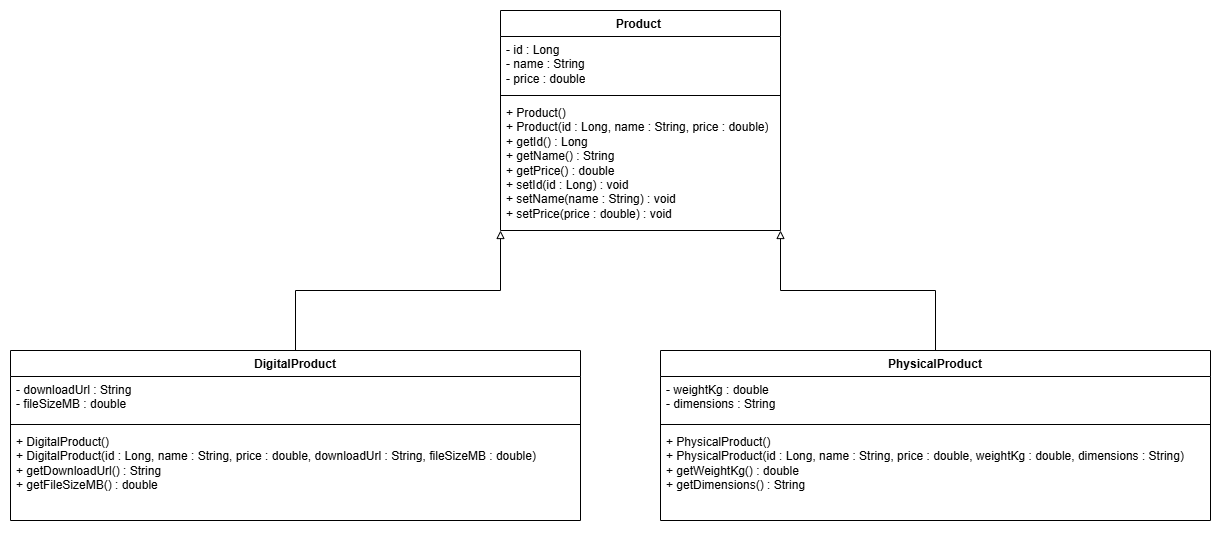

The diagram above was exported from draw.io. Its source (the exported page's mxGraphModel, read from the mxfile embedded in the PNG):
<mxGraphModel dx="1246" dy="749" grid="1" gridSize="10" guides="1" tooltips="1" connect="1" arrows="1" fold="1" page="1" pageScale="1" pageWidth="1600" pageHeight="900" math="0" shadow="0">
  <root>
    <mxCell id="0" />
    <mxCell id="1" parent="0" />
    <mxCell id="AujjdIr6Bgp_IC12loRF-1" parent="1" style="swimlane;fontStyle=1;align=center;verticalAlign=top;childLayout=stackLayout;horizontal=1;startSize=26;horizontalStack=0;resizeParent=1;resizeParentMax=0;resizeLast=0;collapsible=1;marginBottom=0;whiteSpace=wrap;html=1;" value="Product&amp;nbsp;" vertex="1">
      <mxGeometry height="220" width="280" x="540" y="20" as="geometry" />
    </mxCell>
    <mxCell id="AujjdIr6Bgp_IC12loRF-2" parent="AujjdIr6Bgp_IC12loRF-1" style="text;strokeColor=none;fillColor=none;align=left;verticalAlign=top;spacingLeft=4;spacingRight=4;overflow=hidden;rotatable=0;points=[[0,0.5],[1,0.5]];portConstraint=eastwest;whiteSpace=wrap;html=1;" value="- id : Long&lt;br/&gt;- name : String&lt;br/&gt;- price : double" vertex="1">
      <mxGeometry height="55" width="280" y="26" as="geometry" />
    </mxCell>
    <mxCell id="AujjdIr6Bgp_IC12loRF-3" parent="AujjdIr6Bgp_IC12loRF-1" style="line;strokeWidth=1;fillColor=none;align=left;verticalAlign=middle;spacingTop=-1;spacingLeft=3;spacingRight=3;rotatable=0;labelPosition=right;points=[];portConstraint=eastwest;strokeColor=inherit;labelPerimeter=1;" value="" vertex="1">
      <mxGeometry height="8" width="280" y="81" as="geometry" />
    </mxCell>
    <mxCell id="AujjdIr6Bgp_IC12loRF-4" parent="AujjdIr6Bgp_IC12loRF-1" style="text;strokeColor=none;fillColor=none;align=left;verticalAlign=top;spacingLeft=4;spacingRight=4;overflow=hidden;rotatable=0;points=[[0,0.5],[1,0.5]];portConstraint=eastwest;whiteSpace=wrap;html=1;" value="+ Product()&lt;br/&gt;+ Product(id : Long, name : String, price : double)&lt;br/&gt;+ getId() : Long&lt;br/&gt;+ getName() : String&lt;br/&gt;+ getPrice() : double&lt;br/&gt;+ setId(id : Long) : void&lt;br/&gt;+ setName(name : String) : void&lt;br/&gt;+ setPrice(price : double) : void" vertex="1">
      <mxGeometry height="131" width="280" y="89" as="geometry" />
    </mxCell>
    <mxCell id="AujjdIr6Bgp_IC12loRF-13" edge="1" parent="1" source="AujjdIr6Bgp_IC12loRF-5" style="edgeStyle=orthogonalEdgeStyle;rounded=0;orthogonalLoop=1;jettySize=auto;html=1;entryX=0;entryY=1;entryDx=0;entryDy=0;defaultLabelBackgroundColor=page;endArrow=block;endFill=0;" target="AujjdIr6Bgp_IC12loRF-1">
      <mxGeometry relative="1" x="0.0035" as="geometry" />
    </mxCell>
    <mxCell id="AujjdIr6Bgp_IC12loRF-5" parent="1" style="swimlane;fontStyle=1;align=center;verticalAlign=top;childLayout=stackLayout;horizontal=1;startSize=26;horizontalStack=0;resizeParent=1;resizeParentMax=0;resizeLast=0;collapsible=1;marginBottom=0;whiteSpace=wrap;html=1;" value="DigitalProduct" vertex="1">
      <mxGeometry height="170" width="570" x="50" y="360" as="geometry" />
    </mxCell>
    <mxCell id="AujjdIr6Bgp_IC12loRF-6" parent="AujjdIr6Bgp_IC12loRF-5" style="text;strokeColor=none;fillColor=none;align=left;verticalAlign=top;spacingLeft=4;spacingRight=4;overflow=hidden;rotatable=0;points=[[0,0.5],[1,0.5]];portConstraint=eastwest;whiteSpace=wrap;html=1;" value="- downloadUrl : String&lt;br/&gt;- fileSizeMB : double" vertex="1">
      <mxGeometry height="44" width="570" y="26" as="geometry" />
    </mxCell>
    <mxCell id="AujjdIr6Bgp_IC12loRF-7" parent="AujjdIr6Bgp_IC12loRF-5" style="line;strokeWidth=1;fillColor=none;align=left;verticalAlign=middle;spacingTop=-1;spacingLeft=3;spacingRight=3;rotatable=0;labelPosition=right;points=[];portConstraint=eastwest;strokeColor=inherit;labelPerimeter=1;" value="" vertex="1">
      <mxGeometry height="8" width="570" y="70" as="geometry" />
    </mxCell>
    <mxCell id="AujjdIr6Bgp_IC12loRF-8" parent="AujjdIr6Bgp_IC12loRF-5" style="text;strokeColor=none;fillColor=none;align=left;verticalAlign=top;spacingLeft=4;spacingRight=4;overflow=hidden;rotatable=0;points=[[0,0.5],[1,0.5]];portConstraint=eastwest;whiteSpace=wrap;html=1;" value="+ DigitalProduct()&lt;br/&gt;+ DigitalProduct(id : Long, name : String, price : double, downloadUrl : String, fileSizeMB : double)&lt;br/&gt;+ getDownloadUrl() : String&lt;br/&gt;+ getFileSizeMB() : double" vertex="1">
      <mxGeometry height="92" width="570" y="78" as="geometry" />
    </mxCell>
    <mxCell id="AujjdIr6Bgp_IC12loRF-14" edge="1" parent="1" source="AujjdIr6Bgp_IC12loRF-9" style="edgeStyle=orthogonalEdgeStyle;rounded=0;orthogonalLoop=1;jettySize=auto;html=1;entryX=1;entryY=1;entryDx=0;entryDy=0;defaultLabelBackgroundColor=page;endArrow=block;endFill=0;" target="AujjdIr6Bgp_IC12loRF-1">
      <mxGeometry relative="1" x="0.0043" as="geometry" />
    </mxCell>
    <mxCell id="AujjdIr6Bgp_IC12loRF-9" parent="1" style="swimlane;fontStyle=1;align=center;verticalAlign=top;childLayout=stackLayout;horizontal=1;startSize=26;horizontalStack=0;resizeParent=1;resizeParentMax=0;resizeLast=0;collapsible=1;marginBottom=0;whiteSpace=wrap;html=1;" value="PhysicalProduct" vertex="1">
      <mxGeometry height="170" width="550" x="700" y="360" as="geometry" />
    </mxCell>
    <mxCell id="AujjdIr6Bgp_IC12loRF-10" parent="AujjdIr6Bgp_IC12loRF-9" style="text;strokeColor=none;fillColor=none;align=left;verticalAlign=top;spacingLeft=4;spacingRight=4;overflow=hidden;rotatable=0;points=[[0,0.5],[1,0.5]];portConstraint=eastwest;whiteSpace=wrap;html=1;" value="- weightKg : double&lt;br/&gt;- dimensions : String" vertex="1">
      <mxGeometry height="44" width="550" y="26" as="geometry" />
    </mxCell>
    <mxCell id="AujjdIr6Bgp_IC12loRF-11" parent="AujjdIr6Bgp_IC12loRF-9" style="line;strokeWidth=1;fillColor=none;align=left;verticalAlign=middle;spacingTop=-1;spacingLeft=3;spacingRight=3;rotatable=0;labelPosition=right;points=[];portConstraint=eastwest;strokeColor=inherit;labelPerimeter=1;" value="" vertex="1">
      <mxGeometry height="8" width="550" y="70" as="geometry" />
    </mxCell>
    <mxCell id="AujjdIr6Bgp_IC12loRF-12" parent="AujjdIr6Bgp_IC12loRF-9" style="text;strokeColor=none;fillColor=none;align=left;verticalAlign=top;spacingLeft=4;spacingRight=4;overflow=hidden;rotatable=0;points=[[0,0.5],[1,0.5]];portConstraint=eastwest;whiteSpace=wrap;html=1;" value="+ PhysicalProduct()&lt;br/&gt;+ PhysicalProduct(id : Long, name : String, price : double, weightKg : double, dimensions : String)&lt;br/&gt;+ getWeightKg() : double&lt;br/&gt;+ getDimensions() : String" vertex="1">
      <mxGeometry height="92" width="550" y="78" as="geometry" />
    </mxCell>
  </root>
</mxGraphModel>